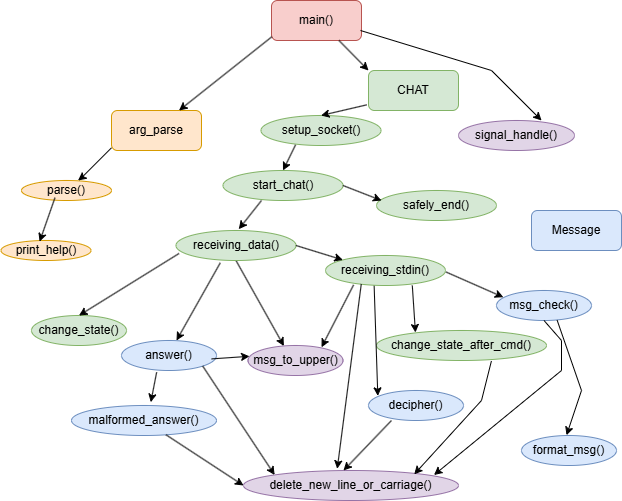

The diagram above was exported from draw.io. Its source (the exported page's mxGraphModel, read from the mxfile embedded in the PNG):
<mxGraphModel dx="830" dy="417" grid="1" gridSize="10" guides="1" tooltips="1" connect="1" arrows="1" fold="1" page="1" pageScale="1" pageWidth="827" pageHeight="1169" math="0" shadow="0">
  <root>
    <mxCell id="WIyWlLk6GJQsqaUBKTNV-0" />
    <mxCell id="WIyWlLk6GJQsqaUBKTNV-1" parent="WIyWlLk6GJQsqaUBKTNV-0" />
    <mxCell id="z8jZN51hrgSoNnjV7H0J-0" value="main()" style="rounded=1;whiteSpace=wrap;html=1;fillColor=#f8cecc;strokeColor=#b85450;" parent="WIyWlLk6GJQsqaUBKTNV-1" vertex="1">
      <mxGeometry x="300" y="10" width="90" height="40" as="geometry" />
    </mxCell>
    <mxCell id="z8jZN51hrgSoNnjV7H0J-1" value="arg_parse" style="rounded=1;whiteSpace=wrap;html=1;fillColor=#ffe6cc;strokeColor=#d79b00;" parent="WIyWlLk6GJQsqaUBKTNV-1" vertex="1">
      <mxGeometry x="140" y="120" width="90" height="40" as="geometry" />
    </mxCell>
    <mxCell id="z8jZN51hrgSoNnjV7H0J-2" value="CHAT" style="rounded=1;whiteSpace=wrap;html=1;fillColor=#d5e8d4;strokeColor=#82b366;" parent="WIyWlLk6GJQsqaUBKTNV-1" vertex="1">
      <mxGeometry x="397" y="80" width="90" height="40" as="geometry" />
    </mxCell>
    <mxCell id="z8jZN51hrgSoNnjV7H0J-3" value="Message" style="rounded=1;whiteSpace=wrap;html=1;fillColor=#dae8fc;strokeColor=#6c8ebf;" parent="WIyWlLk6GJQsqaUBKTNV-1" vertex="1">
      <mxGeometry x="560" y="220" width="90" height="40" as="geometry" />
    </mxCell>
    <mxCell id="z8jZN51hrgSoNnjV7H0J-4" value="parse()" style="ellipse;whiteSpace=wrap;html=1;fillColor=#ffe6cc;strokeColor=#d79b00;" parent="WIyWlLk6GJQsqaUBKTNV-1" vertex="1">
      <mxGeometry x="50" y="190" width="90" height="20" as="geometry" />
    </mxCell>
    <mxCell id="z8jZN51hrgSoNnjV7H0J-5" value="" style="endArrow=classic;html=1;rounded=0;entryX=0.628;entryY=0.135;entryDx=0;entryDy=0;entryPerimeter=0;exitX=0;exitY=1;exitDx=0;exitDy=0;" parent="WIyWlLk6GJQsqaUBKTNV-1" edge="1">
      <mxGeometry width="50" height="50" relative="1" as="geometry">
        <mxPoint x="139.99999999999994" y="157.3" as="sourcePoint" />
        <mxPoint x="106.51999999999998" y="190" as="targetPoint" />
        <Array as="points">
          <mxPoint x="110" y="187.3" />
        </Array>
      </mxGeometry>
    </mxCell>
    <mxCell id="z8jZN51hrgSoNnjV7H0J-6" value="print_help()" style="ellipse;whiteSpace=wrap;html=1;fillColor=#ffe6cc;strokeColor=#d79b00;" parent="WIyWlLk6GJQsqaUBKTNV-1" vertex="1">
      <mxGeometry x="29.5" y="250" width="90" height="20" as="geometry" />
    </mxCell>
    <mxCell id="z8jZN51hrgSoNnjV7H0J-9" value="" style="endArrow=classic;html=1;rounded=0;entryX=0.75;entryY=0;entryDx=0;entryDy=0;exitX=0.004;exitY=0.907;exitDx=0;exitDy=0;exitPerimeter=0;" parent="WIyWlLk6GJQsqaUBKTNV-1" source="z8jZN51hrgSoNnjV7H0J-0" target="z8jZN51hrgSoNnjV7H0J-1" edge="1">
      <mxGeometry width="50" height="50" relative="1" as="geometry">
        <mxPoint x="310" y="130" as="sourcePoint" />
        <mxPoint x="360" y="80" as="targetPoint" />
      </mxGeometry>
    </mxCell>
    <mxCell id="z8jZN51hrgSoNnjV7H0J-10" value="" style="endArrow=classic;html=1;rounded=0;entryX=0;entryY=0;entryDx=0;entryDy=0;exitX=0.75;exitY=1;exitDx=0;exitDy=0;" parent="WIyWlLk6GJQsqaUBKTNV-1" source="z8jZN51hrgSoNnjV7H0J-0" target="z8jZN51hrgSoNnjV7H0J-2" edge="1">
      <mxGeometry width="50" height="50" relative="1" as="geometry">
        <mxPoint x="390" y="50" as="sourcePoint" />
        <mxPoint x="400" y="110" as="targetPoint" />
      </mxGeometry>
    </mxCell>
    <mxCell id="z8jZN51hrgSoNnjV7H0J-12" value="setup_socket()" style="ellipse;whiteSpace=wrap;html=1;fillColor=#d5e8d4;strokeColor=#82b366;" parent="WIyWlLk6GJQsqaUBKTNV-1" vertex="1">
      <mxGeometry x="289.5" y="125" width="120" height="30" as="geometry" />
    </mxCell>
    <mxCell id="z8jZN51hrgSoNnjV7H0J-13" value="start_chat()" style="ellipse;whiteSpace=wrap;html=1;fillColor=#d5e8d4;strokeColor=#82b366;" parent="WIyWlLk6GJQsqaUBKTNV-1" vertex="1">
      <mxGeometry x="251.5" y="180" width="120" height="30" as="geometry" />
    </mxCell>
    <mxCell id="z8jZN51hrgSoNnjV7H0J-16" value="" style="endArrow=classic;html=1;rounded=0;entryX=0.5;entryY=0;entryDx=0;entryDy=0;exitX=-0.02;exitY=0.859;exitDx=0;exitDy=0;exitPerimeter=0;" parent="WIyWlLk6GJQsqaUBKTNV-1" source="z8jZN51hrgSoNnjV7H0J-2" target="z8jZN51hrgSoNnjV7H0J-12" edge="1">
      <mxGeometry width="50" height="50" relative="1" as="geometry">
        <mxPoint x="320" y="200" as="sourcePoint" />
        <mxPoint x="370" y="150" as="targetPoint" />
      </mxGeometry>
    </mxCell>
    <mxCell id="z8jZN51hrgSoNnjV7H0J-17" value="" style="endArrow=classic;html=1;rounded=0;exitX=0.288;exitY=0.978;exitDx=0;exitDy=0;exitPerimeter=0;entryX=0.5;entryY=0;entryDx=0;entryDy=0;" parent="WIyWlLk6GJQsqaUBKTNV-1" source="z8jZN51hrgSoNnjV7H0J-12" edge="1" target="z8jZN51hrgSoNnjV7H0J-13">
      <mxGeometry width="50" height="50" relative="1" as="geometry">
        <mxPoint x="247" y="270" as="sourcePoint" />
        <mxPoint x="310" y="210" as="targetPoint" />
      </mxGeometry>
    </mxCell>
    <mxCell id="z8jZN51hrgSoNnjV7H0J-18" value="msg_to_upper()" style="ellipse;whiteSpace=wrap;html=1;fillColor=#e1d5e7;strokeColor=#9673a6;" parent="WIyWlLk6GJQsqaUBKTNV-1" vertex="1">
      <mxGeometry x="276.5" y="355" width="95" height="30" as="geometry" />
    </mxCell>
    <mxCell id="z8jZN51hrgSoNnjV7H0J-19" value="change_state_after_cmd()" style="ellipse;whiteSpace=wrap;html=1;fillColor=#d5e8d4;strokeColor=#82b366;" parent="WIyWlLk6GJQsqaUBKTNV-1" vertex="1">
      <mxGeometry x="405" y="340" width="170" height="30" as="geometry" />
    </mxCell>
    <mxCell id="z8jZN51hrgSoNnjV7H0J-20" value="change_state()" style="ellipse;whiteSpace=wrap;html=1;fillColor=#d5e8d4;strokeColor=#82b366;" parent="WIyWlLk6GJQsqaUBKTNV-1" vertex="1">
      <mxGeometry x="60" y="325" width="95" height="30" as="geometry" />
    </mxCell>
    <mxCell id="z8jZN51hrgSoNnjV7H0J-22" value="answer()" style="ellipse;whiteSpace=wrap;html=1;fillColor=#dae8fc;strokeColor=#6c8ebf;" parent="WIyWlLk6GJQsqaUBKTNV-1" vertex="1">
      <mxGeometry x="150" y="350" width="95" height="30" as="geometry" />
    </mxCell>
    <mxCell id="z8jZN51hrgSoNnjV7H0J-23" value="decipher()" style="ellipse;whiteSpace=wrap;html=1;fillColor=#dae8fc;strokeColor=#6c8ebf;" parent="WIyWlLk6GJQsqaUBKTNV-1" vertex="1">
      <mxGeometry x="397" y="400" width="95" height="30" as="geometry" />
    </mxCell>
    <mxCell id="z8jZN51hrgSoNnjV7H0J-24" value="msg_check()" style="ellipse;whiteSpace=wrap;html=1;fillColor=#dae8fc;strokeColor=#6c8ebf;" parent="WIyWlLk6GJQsqaUBKTNV-1" vertex="1">
      <mxGeometry x="525" y="300" width="95" height="30" as="geometry" />
    </mxCell>
    <mxCell id="z8jZN51hrgSoNnjV7H0J-31" value="" style="endArrow=classic;html=1;rounded=0;entryX=0.429;entryY=0.058;entryDx=0;entryDy=0;entryPerimeter=0;exitX=0.372;exitY=0.861;exitDx=0;exitDy=0;exitPerimeter=0;" parent="WIyWlLk6GJQsqaUBKTNV-1" source="z8jZN51hrgSoNnjV7H0J-4" target="z8jZN51hrgSoNnjV7H0J-6" edge="1">
      <mxGeometry width="50" height="50" relative="1" as="geometry">
        <mxPoint x="480" y="330" as="sourcePoint" />
        <mxPoint x="530" y="280" as="targetPoint" />
      </mxGeometry>
    </mxCell>
    <mxCell id="z8jZN51hrgSoNnjV7H0J-33" value="" style="endArrow=classic;html=1;rounded=0;entryX=0.5;entryY=0;entryDx=0;entryDy=0;exitX=0.025;exitY=0.767;exitDx=0;exitDy=0;exitPerimeter=0;" parent="WIyWlLk6GJQsqaUBKTNV-1" source="8L4y96Q1gup1fpcuRXCC-0" target="z8jZN51hrgSoNnjV7H0J-20" edge="1">
      <mxGeometry width="50" height="50" relative="1" as="geometry">
        <mxPoint x="190" y="315" as="sourcePoint" />
        <mxPoint x="370" y="325" as="targetPoint" />
      </mxGeometry>
    </mxCell>
    <mxCell id="z8jZN51hrgSoNnjV7H0J-34" value="" style="endArrow=classic;html=1;rounded=0;entryX=0.229;entryY=0.066;entryDx=0;entryDy=0;exitX=0.738;exitY=0.999;exitDx=0;exitDy=0;exitPerimeter=0;entryPerimeter=0;" parent="WIyWlLk6GJQsqaUBKTNV-1" target="z8jZN51hrgSoNnjV7H0J-19" edge="1">
      <mxGeometry width="50" height="50" relative="1" as="geometry">
        <mxPoint x="440.79999999999995" y="295" as="sourcePoint" />
        <mxPoint x="448.19999999999993" y="340.03" as="targetPoint" />
      </mxGeometry>
    </mxCell>
    <mxCell id="z8jZN51hrgSoNnjV7H0J-35" value="" style="endArrow=classic;html=1;rounded=0;entryX=0.579;entryY=0;entryDx=0;entryDy=0;entryPerimeter=0;exitX=0.369;exitY=1.078;exitDx=0;exitDy=0;exitPerimeter=0;" parent="WIyWlLk6GJQsqaUBKTNV-1" source="8L4y96Q1gup1fpcuRXCC-0" target="z8jZN51hrgSoNnjV7H0J-22" edge="1">
      <mxGeometry width="50" height="50" relative="1" as="geometry">
        <mxPoint x="230" y="355" as="sourcePoint" />
        <mxPoint x="370" y="325" as="targetPoint" />
      </mxGeometry>
    </mxCell>
    <mxCell id="z8jZN51hrgSoNnjV7H0J-36" value="" style="endArrow=classic;html=1;rounded=0;entryX=0.098;entryY=0.179;entryDx=0;entryDy=0;entryPerimeter=0;exitX=0.405;exitY=0.97;exitDx=0;exitDy=0;exitPerimeter=0;" parent="WIyWlLk6GJQsqaUBKTNV-1" source="8L4y96Q1gup1fpcuRXCC-5" target="z8jZN51hrgSoNnjV7H0J-23" edge="1">
      <mxGeometry width="50" height="50" relative="1" as="geometry">
        <mxPoint x="300" y="345" as="sourcePoint" />
        <mxPoint x="330" y="315" as="targetPoint" />
      </mxGeometry>
    </mxCell>
    <mxCell id="z8jZN51hrgSoNnjV7H0J-37" value="" style="endArrow=classic;html=1;rounded=0;entryX=0.072;entryY=0.224;entryDx=0;entryDy=0;entryPerimeter=0;exitX=1.002;exitY=0.546;exitDx=0;exitDy=0;exitPerimeter=0;" parent="WIyWlLk6GJQsqaUBKTNV-1" source="8L4y96Q1gup1fpcuRXCC-5" target="z8jZN51hrgSoNnjV7H0J-24" edge="1">
      <mxGeometry width="50" height="50" relative="1" as="geometry">
        <mxPoint x="320" y="345" as="sourcePoint" />
        <mxPoint x="330" y="315" as="targetPoint" />
      </mxGeometry>
    </mxCell>
    <mxCell id="z8jZN51hrgSoNnjV7H0J-38" value="" style="endArrow=classic;html=1;rounded=0;entryX=0.378;entryY=0.018;entryDx=0;entryDy=0;exitX=0.5;exitY=1;exitDx=0;exitDy=0;entryPerimeter=0;" parent="WIyWlLk6GJQsqaUBKTNV-1" source="8L4y96Q1gup1fpcuRXCC-0" target="z8jZN51hrgSoNnjV7H0J-18" edge="1">
      <mxGeometry width="50" height="50" relative="1" as="geometry">
        <mxPoint x="280" y="345" as="sourcePoint" />
        <mxPoint x="410" y="275" as="targetPoint" />
      </mxGeometry>
    </mxCell>
    <mxCell id="z8jZN51hrgSoNnjV7H0J-39" value="delete_new_line_or_carriage()" style="ellipse;whiteSpace=wrap;html=1;fillColor=#e1d5e7;strokeColor=#9673a6;" parent="WIyWlLk6GJQsqaUBKTNV-1" vertex="1">
      <mxGeometry x="272" y="480" width="215" height="30" as="geometry" />
    </mxCell>
    <mxCell id="z8jZN51hrgSoNnjV7H0J-40" value="format_msg()" style="ellipse;whiteSpace=wrap;html=1;fillColor=#dae8fc;strokeColor=#6c8ebf;" parent="WIyWlLk6GJQsqaUBKTNV-1" vertex="1">
      <mxGeometry x="550" y="445" width="95" height="30" as="geometry" />
    </mxCell>
    <mxCell id="z8jZN51hrgSoNnjV7H0J-42" value="" style="endArrow=classic;html=1;rounded=0;entryX=0.465;entryY=0;entryDx=0;entryDy=0;entryPerimeter=0;exitX=0.242;exitY=1;exitDx=0;exitDy=0;exitPerimeter=0;" parent="WIyWlLk6GJQsqaUBKTNV-1" source="z8jZN51hrgSoNnjV7H0J-23" target="z8jZN51hrgSoNnjV7H0J-39" edge="1">
      <mxGeometry width="50" height="50" relative="1" as="geometry">
        <mxPoint x="439.5" y="505" as="sourcePoint" />
        <mxPoint x="489.5" y="455" as="targetPoint" />
      </mxGeometry>
    </mxCell>
    <mxCell id="z8jZN51hrgSoNnjV7H0J-44" value="" style="endArrow=classic;html=1;rounded=0;entryX=0.474;entryY=-0.009;entryDx=0;entryDy=0;entryPerimeter=0;exitX=0.638;exitY=0.987;exitDx=0;exitDy=0;exitPerimeter=0;" parent="WIyWlLk6GJQsqaUBKTNV-1" source="z8jZN51hrgSoNnjV7H0J-24" edge="1" target="z8jZN51hrgSoNnjV7H0J-40">
      <mxGeometry width="50" height="50" relative="1" as="geometry">
        <mxPoint x="439.5" y="505" as="sourcePoint" />
        <mxPoint x="549.5450000000001" y="454.9999999999998" as="targetPoint" />
        <Array as="points">
          <mxPoint x="610" y="400" />
        </Array>
      </mxGeometry>
    </mxCell>
    <mxCell id="z8jZN51hrgSoNnjV7H0J-45" value="" style="endArrow=classic;html=1;rounded=0;entryX=0.886;entryY=0.151;entryDx=0;entryDy=0;entryPerimeter=0;exitX=0.5;exitY=1;exitDx=0;exitDy=0;" parent="WIyWlLk6GJQsqaUBKTNV-1" source="z8jZN51hrgSoNnjV7H0J-24" target="z8jZN51hrgSoNnjV7H0J-39" edge="1">
      <mxGeometry width="50" height="50" relative="1" as="geometry">
        <mxPoint x="439.5" y="505" as="sourcePoint" />
        <mxPoint x="489.5" y="455" as="targetPoint" />
        <Array as="points">
          <mxPoint x="590" y="350" />
          <mxPoint x="590" y="380" />
        </Array>
      </mxGeometry>
    </mxCell>
    <mxCell id="z8jZN51hrgSoNnjV7H0J-46" value="" style="endArrow=classic;html=1;rounded=0;exitX=0.949;exitY=0.613;exitDx=0;exitDy=0;exitPerimeter=0;entryX=0.016;entryY=0.36;entryDx=0;entryDy=0;entryPerimeter=0;" parent="WIyWlLk6GJQsqaUBKTNV-1" source="z8jZN51hrgSoNnjV7H0J-22" target="z8jZN51hrgSoNnjV7H0J-18" edge="1">
      <mxGeometry width="50" height="50" relative="1" as="geometry">
        <mxPoint x="299.5" y="425" as="sourcePoint" />
        <mxPoint x="239.5" y="495" as="targetPoint" />
      </mxGeometry>
    </mxCell>
    <mxCell id="z8jZN51hrgSoNnjV7H0J-47" value="malformed_answer()" style="ellipse;whiteSpace=wrap;html=1;fillColor=#dae8fc;strokeColor=#6c8ebf;" parent="WIyWlLk6GJQsqaUBKTNV-1" vertex="1">
      <mxGeometry x="100" y="415" width="145" height="30" as="geometry" />
    </mxCell>
    <mxCell id="z8jZN51hrgSoNnjV7H0J-48" value="" style="endArrow=classic;html=1;rounded=0;exitX=1;exitY=1;exitDx=0;exitDy=0;entryX=0;entryY=0;entryDx=0;entryDy=0;" parent="WIyWlLk6GJQsqaUBKTNV-1" source="z8jZN51hrgSoNnjV7H0J-22" target="z8jZN51hrgSoNnjV7H0J-39" edge="1">
      <mxGeometry width="50" height="50" relative="1" as="geometry">
        <mxPoint x="299.5" y="485" as="sourcePoint" />
        <mxPoint x="349.5" y="435" as="targetPoint" />
      </mxGeometry>
    </mxCell>
    <mxCell id="z8jZN51hrgSoNnjV7H0J-49" value="" style="endArrow=classic;html=1;rounded=0;entryX=0.547;entryY=-0.11;entryDx=0;entryDy=0;entryPerimeter=0;exitX=0.37;exitY=1.057;exitDx=0;exitDy=0;exitPerimeter=0;" parent="WIyWlLk6GJQsqaUBKTNV-1" source="z8jZN51hrgSoNnjV7H0J-22" target="z8jZN51hrgSoNnjV7H0J-47" edge="1">
      <mxGeometry width="50" height="50" relative="1" as="geometry">
        <mxPoint x="299.5" y="485" as="sourcePoint" />
        <mxPoint x="349.5" y="435" as="targetPoint" />
      </mxGeometry>
    </mxCell>
    <mxCell id="z8jZN51hrgSoNnjV7H0J-50" value="" style="endArrow=classic;html=1;rounded=0;entryX=0;entryY=0.5;entryDx=0;entryDy=0;" parent="WIyWlLk6GJQsqaUBKTNV-1" source="z8jZN51hrgSoNnjV7H0J-47" target="z8jZN51hrgSoNnjV7H0J-39" edge="1">
      <mxGeometry width="50" height="50" relative="1" as="geometry">
        <mxPoint x="154.5" y="605" as="sourcePoint" />
        <mxPoint x="204.5" y="555" as="targetPoint" />
      </mxGeometry>
    </mxCell>
    <mxCell id="z8jZN51hrgSoNnjV7H0J-52" value="signal_handle()" style="ellipse;whiteSpace=wrap;html=1;fillColor=#e1d5e7;strokeColor=#9673a6;" parent="WIyWlLk6GJQsqaUBKTNV-1" vertex="1">
      <mxGeometry x="487" y="130" width="116" height="30" as="geometry" />
    </mxCell>
    <mxCell id="z8jZN51hrgSoNnjV7H0J-54" value="" style="endArrow=classic;html=1;rounded=0;entryX=0.716;entryY=0;entryDx=0;entryDy=0;entryPerimeter=0;" parent="WIyWlLk6GJQsqaUBKTNV-1" target="z8jZN51hrgSoNnjV7H0J-52" edge="1">
      <mxGeometry width="50" height="50" relative="1" as="geometry">
        <mxPoint x="389" y="40" as="sourcePoint" />
        <mxPoint x="540" y="80" as="targetPoint" />
        <Array as="points">
          <mxPoint x="520" y="80" />
        </Array>
      </mxGeometry>
    </mxCell>
    <mxCell id="8L4y96Q1gup1fpcuRXCC-0" value="receiving_data()" style="ellipse;whiteSpace=wrap;html=1;fillColor=#d5e8d4;strokeColor=#82b366;" vertex="1" parent="WIyWlLk6GJQsqaUBKTNV-1">
      <mxGeometry x="204.5" y="240" width="120" height="30" as="geometry" />
    </mxCell>
    <mxCell id="8L4y96Q1gup1fpcuRXCC-1" value="" style="endArrow=classic;html=1;rounded=0;entryX=0.523;entryY=-0.042;entryDx=0;entryDy=0;entryPerimeter=0;" edge="1" parent="WIyWlLk6GJQsqaUBKTNV-1" target="8L4y96Q1gup1fpcuRXCC-0">
      <mxGeometry width="50" height="50" relative="1" as="geometry">
        <mxPoint x="290" y="210" as="sourcePoint" />
        <mxPoint x="390" y="270" as="targetPoint" />
      </mxGeometry>
    </mxCell>
    <mxCell id="8L4y96Q1gup1fpcuRXCC-3" value="safely_end()" style="ellipse;whiteSpace=wrap;html=1;fillColor=#d5e8d4;strokeColor=#82b366;" vertex="1" parent="WIyWlLk6GJQsqaUBKTNV-1">
      <mxGeometry x="405" y="200" width="120" height="30" as="geometry" />
    </mxCell>
    <mxCell id="8L4y96Q1gup1fpcuRXCC-4" value="" style="endArrow=classic;html=1;rounded=0;exitX=1;exitY=0.5;exitDx=0;exitDy=0;" edge="1" parent="WIyWlLk6GJQsqaUBKTNV-1" source="z8jZN51hrgSoNnjV7H0J-13">
      <mxGeometry width="50" height="50" relative="1" as="geometry">
        <mxPoint x="380" y="240" as="sourcePoint" />
        <mxPoint x="410" y="210" as="targetPoint" />
      </mxGeometry>
    </mxCell>
    <mxCell id="8L4y96Q1gup1fpcuRXCC-5" value="receiving_stdin()" style="ellipse;whiteSpace=wrap;html=1;fillColor=#d5e8d4;strokeColor=#82b366;" vertex="1" parent="WIyWlLk6GJQsqaUBKTNV-1">
      <mxGeometry x="354" y="265" width="120" height="30" as="geometry" />
    </mxCell>
    <mxCell id="8L4y96Q1gup1fpcuRXCC-6" value="" style="endArrow=classic;html=1;rounded=0;entryX=0;entryY=0;entryDx=0;entryDy=0;exitX=1;exitY=0.5;exitDx=0;exitDy=0;" edge="1" parent="WIyWlLk6GJQsqaUBKTNV-1" source="8L4y96Q1gup1fpcuRXCC-0" target="8L4y96Q1gup1fpcuRXCC-5">
      <mxGeometry width="50" height="50" relative="1" as="geometry">
        <mxPoint x="400" y="390" as="sourcePoint" />
        <mxPoint x="450" y="340" as="targetPoint" />
      </mxGeometry>
    </mxCell>
    <mxCell id="8L4y96Q1gup1fpcuRXCC-7" value="" style="endArrow=classic;html=1;rounded=0;entryX=0.774;entryY=0.059;entryDx=0;entryDy=0;entryPerimeter=0;exitX=0.234;exitY=0.981;exitDx=0;exitDy=0;exitPerimeter=0;" edge="1" parent="WIyWlLk6GJQsqaUBKTNV-1" source="8L4y96Q1gup1fpcuRXCC-5" target="z8jZN51hrgSoNnjV7H0J-18">
      <mxGeometry width="50" height="50" relative="1" as="geometry">
        <mxPoint x="400" y="400" as="sourcePoint" />
        <mxPoint x="450" y="350" as="targetPoint" />
      </mxGeometry>
    </mxCell>
    <mxCell id="8L4y96Q1gup1fpcuRXCC-9" value="" style="endArrow=classic;html=1;rounded=0;entryX=0.436;entryY=-0.058;entryDx=0;entryDy=0;entryPerimeter=0;exitX=0.298;exitY=0.952;exitDx=0;exitDy=0;exitPerimeter=0;" edge="1" parent="WIyWlLk6GJQsqaUBKTNV-1" source="8L4y96Q1gup1fpcuRXCC-5" target="z8jZN51hrgSoNnjV7H0J-39">
      <mxGeometry width="50" height="50" relative="1" as="geometry">
        <mxPoint x="370" y="430" as="sourcePoint" />
        <mxPoint x="420" y="380" as="targetPoint" />
      </mxGeometry>
    </mxCell>
    <mxCell id="8L4y96Q1gup1fpcuRXCC-10" value="" style="endArrow=classic;html=1;rounded=0;entryX=0.794;entryY=0.127;entryDx=0;entryDy=0;entryPerimeter=0;exitX=0.676;exitY=1.016;exitDx=0;exitDy=0;exitPerimeter=0;" edge="1" parent="WIyWlLk6GJQsqaUBKTNV-1" source="z8jZN51hrgSoNnjV7H0J-19" target="z8jZN51hrgSoNnjV7H0J-39">
      <mxGeometry width="50" height="50" relative="1" as="geometry">
        <mxPoint x="520" y="410" as="sourcePoint" />
        <mxPoint x="550" y="380" as="targetPoint" />
        <Array as="points">
          <mxPoint x="510" y="410" />
        </Array>
      </mxGeometry>
    </mxCell>
  </root>
</mxGraphModel>